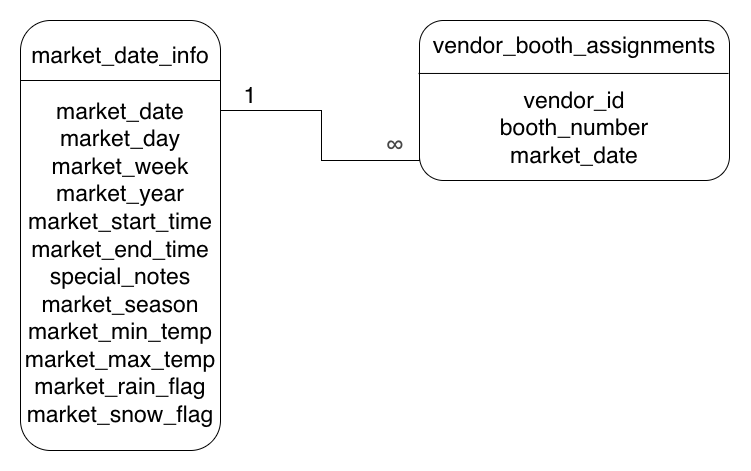

The diagram above was exported from draw.io. Its source (the exported page's mxGraphModel, read from the mxfile embedded in the PNG):
<mxGraphModel dx="1018" dy="655" grid="1" gridSize="10" guides="1" tooltips="1" connect="1" arrows="1" fold="1" page="1" pageScale="1" pageWidth="850" pageHeight="1100" math="0" shadow="0">
  <root>
    <mxCell id="0" />
    <mxCell id="1" parent="0" />
    <mxCell id="YaqSngKSyDjnbySRnvHr-1" value="&lt;span class=&quot;ll-highlight-and-annotate&quot; data-created-at=&quot;1762363938356&quot;&gt;&lt;font style=&quot;font-size: 23px;&quot;&gt;market_date_info&lt;/font&gt;&lt;/span&gt;&lt;div&gt;&lt;font style=&quot;font-size: 23px;&quot;&gt;&lt;br&gt;&lt;/font&gt;&lt;/div&gt;&lt;div&gt;&lt;span class=&quot;ll-highlight-and-annotate&quot; data-created-at=&quot;1762363938356&quot;&gt;&lt;font style=&quot;font-size: 23px;&quot;&gt;market_date&lt;/font&gt;&lt;/span&gt;&lt;/div&gt;&lt;div&gt;&lt;span class=&quot;ll-highlight-and-annotate&quot; data-created-at=&quot;1762363938356&quot;&gt;&lt;font style=&quot;font-size: 23px;&quot;&gt;market_day&lt;/font&gt;&lt;/span&gt;&lt;/div&gt;&lt;div&gt;&lt;span class=&quot;ll-highlight-and-annotate&quot; data-created-at=&quot;1762363938356&quot;&gt;&lt;font style=&quot;font-size: 23px;&quot;&gt;market_week&lt;/font&gt;&lt;/span&gt;&lt;/div&gt;&lt;div&gt;&lt;span class=&quot;ll-highlight-and-annotate&quot; data-created-at=&quot;1762363938356&quot;&gt;&lt;font style=&quot;font-size: 23px;&quot;&gt;market_year&lt;/font&gt;&lt;/span&gt;&lt;/div&gt;&lt;div&gt;&lt;span class=&quot;ll-highlight-and-annotate&quot; data-created-at=&quot;1762363938356&quot;&gt;&lt;font style=&quot;font-size: 23px;&quot;&gt;market_start_time&lt;/font&gt;&lt;/span&gt;&lt;/div&gt;&lt;div&gt;&lt;span class=&quot;ll-highlight-and-annotate&quot; data-created-at=&quot;1762363938356&quot;&gt;&lt;font style=&quot;font-size: 23px;&quot;&gt;market_end_time&lt;/font&gt;&lt;/span&gt;&lt;/div&gt;&lt;div&gt;&lt;span class=&quot;ll-highlight-and-annotate&quot; data-created-at=&quot;1762363938356&quot;&gt;&lt;font style=&quot;font-size: 23px;&quot;&gt;special_notes&lt;/font&gt;&lt;/span&gt;&lt;/div&gt;&lt;div&gt;&lt;span class=&quot;ll-highlight-and-annotate&quot; data-created-at=&quot;1762363938356&quot;&gt;&lt;font style=&quot;font-size: 23px;&quot;&gt;market_season&lt;/font&gt;&lt;/span&gt;&lt;/div&gt;&lt;div&gt;&lt;span class=&quot;ll-highlight-and-annotate&quot; data-created-at=&quot;1762363938356&quot;&gt;&lt;font style=&quot;font-size: 23px;&quot;&gt;market_min_temp&lt;/font&gt;&lt;/span&gt;&lt;/div&gt;&lt;div&gt;&lt;span class=&quot;ll-highlight-and-annotate&quot; data-created-at=&quot;1762363938356&quot;&gt;&lt;font style=&quot;font-size: 23px;&quot;&gt;market_max_temp&lt;/font&gt;&lt;/span&gt;&lt;/div&gt;&lt;div&gt;&lt;span class=&quot;ll-highlight-and-annotate&quot; data-created-at=&quot;1762363938356&quot;&gt;&lt;font style=&quot;font-size: 23px;&quot;&gt;market_rain_flag&lt;/font&gt;&lt;/span&gt;&lt;/div&gt;&lt;div&gt;&lt;span class=&quot;ll-highlight-and-annotate&quot; data-created-at=&quot;1762363938356&quot;&gt;&lt;font style=&quot;font-size: 23px;&quot;&gt;market_snow_flag&lt;/font&gt;&lt;span&gt;&lt;/span&gt;&lt;/span&gt;&lt;/div&gt;" style="rounded=1;whiteSpace=wrap;html=1;" parent="1" vertex="1">
      <mxGeometry x="80" y="160" width="200" height="430" as="geometry" />
    </mxCell>
    <mxCell id="YaqSngKSyDjnbySRnvHr-2" value="" style="endArrow=none;html=1;rounded=0;" parent="1" target="YaqSngKSyDjnbySRnvHr-1" edge="1">
      <mxGeometry width="50" height="50" relative="1" as="geometry">
        <mxPoint x="80" y="220" as="sourcePoint" />
        <mxPoint x="130" y="170" as="targetPoint" />
        <Array as="points">
          <mxPoint x="280" y="220" />
        </Array>
      </mxGeometry>
    </mxCell>
    <mxCell id="YaqSngKSyDjnbySRnvHr-3" value="&lt;span class=&quot;ll-highlight-and-annotate&quot; data-created-at=&quot;1762364031426&quot;&gt;&lt;font style=&quot;font-size: 23px;&quot;&gt;vendor_booth_assignments&lt;span&gt;&lt;/span&gt;&lt;/font&gt;&lt;/span&gt;&lt;div&gt;&lt;span class=&quot;ll-highlight-and-annotate&quot; data-created-at=&quot;1762364031426&quot;&gt;&lt;font style=&quot;font-size: 23px;&quot;&gt;&lt;br&gt;&lt;/font&gt;&lt;/span&gt;&lt;/div&gt;&lt;div&gt;&lt;span class=&quot;ll-highlight-and-annotate&quot; data-created-at=&quot;1762364031426&quot;&gt;&lt;font style=&quot;font-size: 23px;&quot;&gt;vendor_id&lt;/font&gt;&lt;/span&gt;&lt;/div&gt;&lt;div&gt;&lt;span class=&quot;ll-highlight-and-annotate&quot; data-created-at=&quot;1762364031426&quot;&gt;&lt;font style=&quot;font-size: 23px;&quot;&gt;booth_number&lt;/font&gt;&lt;/span&gt;&lt;/div&gt;&lt;div&gt;&lt;span class=&quot;ll-highlight-and-annotate&quot; data-created-at=&quot;1762364031426&quot;&gt;&lt;font style=&quot;font-size: 23px;&quot;&gt;market_date&lt;/font&gt;&lt;/span&gt;&lt;/div&gt;" style="rounded=1;whiteSpace=wrap;html=1;" parent="1" vertex="1">
      <mxGeometry x="479" y="160" width="310" height="160" as="geometry" />
    </mxCell>
    <mxCell id="YaqSngKSyDjnbySRnvHr-4" value="" style="endArrow=none;html=1;rounded=0;exitX=-0.003;exitY=0.331;exitDx=0;exitDy=0;exitPerimeter=0;entryX=0.997;entryY=0.331;entryDx=0;entryDy=0;entryPerimeter=0;" parent="1" source="YaqSngKSyDjnbySRnvHr-3" target="YaqSngKSyDjnbySRnvHr-3" edge="1">
      <mxGeometry width="50" height="50" relative="1" as="geometry">
        <mxPoint x="400" y="310" as="sourcePoint" />
        <mxPoint x="450" y="260" as="targetPoint" />
      </mxGeometry>
    </mxCell>
    <mxCell id="YaqSngKSyDjnbySRnvHr-8" value="" style="endArrow=none;html=1;rounded=0;entryX=0;entryY=0.844;entryDx=0;entryDy=0;entryPerimeter=0;edgeStyle=orthogonalEdgeStyle;" parent="1" target="YaqSngKSyDjnbySRnvHr-3" edge="1">
      <mxGeometry relative="1" as="geometry">
        <mxPoint x="280" y="250" as="sourcePoint" />
        <mxPoint x="440" y="250" as="targetPoint" />
        <Array as="points">
          <mxPoint x="381" y="250" />
          <mxPoint x="381" y="300" />
          <mxPoint x="479" y="300" />
        </Array>
      </mxGeometry>
    </mxCell>
    <mxCell id="YaqSngKSyDjnbySRnvHr-9" value="&lt;font style=&quot;font-size: 23px;&quot;&gt;1&lt;/font&gt;" style="text;html=1;whiteSpace=wrap;strokeColor=none;fillColor=none;align=center;verticalAlign=middle;rounded=0;" parent="1" vertex="1">
      <mxGeometry x="280" y="220" width="60" height="30" as="geometry" />
    </mxCell>
    <mxCell id="YaqSngKSyDjnbySRnvHr-10" value="&lt;span style=&quot;color: rgb(71, 71, 71); text-align: start; background-color: rgb(255, 255, 255);&quot;&gt;&lt;span class=&quot;ll-highlight-and-annotate&quot; data-created-at=&quot;1762364410536&quot; style=&quot;&quot;&gt;&lt;font face=&quot;Helvetica&quot; style=&quot;font-size: 23px;&quot;&gt;∞&lt;/font&gt;&lt;font face=&quot;Arial, sans-serif&quot; style=&quot;font-size: 14px;&quot;&gt;&lt;span&gt;&lt;/span&gt;&lt;/font&gt;&lt;/span&gt;&lt;/span&gt;" style="text;html=1;whiteSpace=wrap;strokeColor=none;fillColor=none;align=center;verticalAlign=middle;rounded=0;" parent="1" vertex="1">
      <mxGeometry x="425" y="270" width="60" height="30" as="geometry" />
    </mxCell>
  </root>
</mxGraphModel>